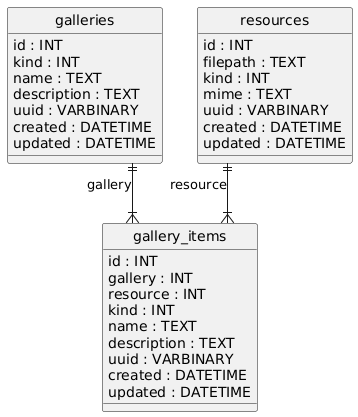

The diagram above was rendered by PlantUML. Its source (embedded in the PNG):
@startuml
hide circle
skinparam linetype ortho

entity "galleries" as galleries {
  id : INT
  kind : INT
  name : TEXT
  description : TEXT
  uuid : VARBINARY
  created : DATETIME
  updated : DATETIME
}

entity "resources" as resources {
  id : INT
  filepath : TEXT
  kind : INT
  mime : TEXT
  uuid : VARBINARY
  created : DATETIME
  updated : DATETIME
}

entity "gallery_items" as gallery_items {
  id : INT
  gallery : INT
  resource : INT
  kind : INT
  name : TEXT
  description : TEXT
  uuid : VARBINARY
  created : DATETIME
  updated : DATETIME
}

galleries ||--|{ gallery_items : "gallery"
resources ||--|{ gallery_items : "resource"
@enduml